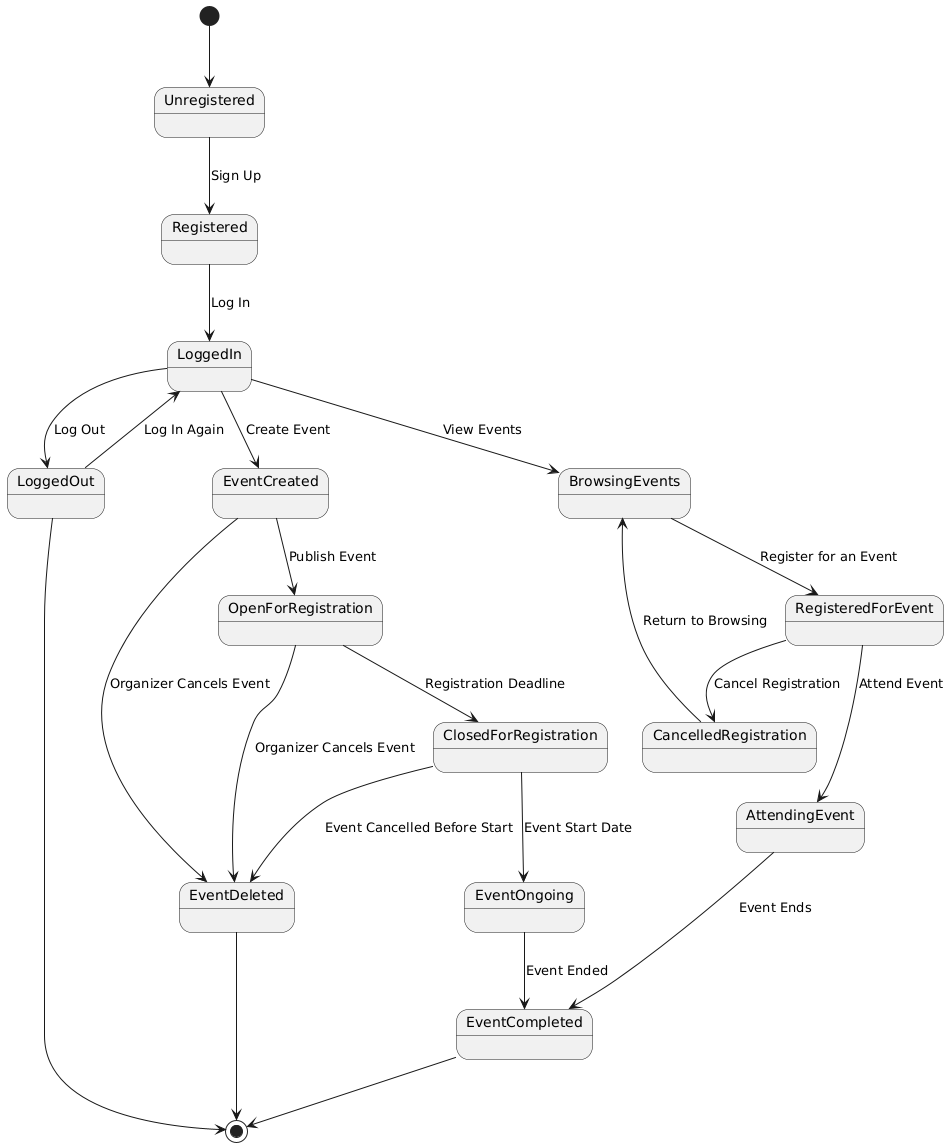

The diagram above was rendered by PlantUML. Its source (embedded in the PNG):
@startuml
[*] --> Unregistered

' User Registration & Authentication
Unregistered --> Registered : Sign Up
Registered --> LoggedIn : Log In
LoggedIn --> LoggedOut : Log Out
LoggedOut --> LoggedIn : Log In Again

' Event Creation and Management
LoggedIn --> EventCreated : Create Event
EventCreated --> OpenForRegistration : Publish Event
OpenForRegistration --> ClosedForRegistration : Registration Deadline
ClosedForRegistration --> EventOngoing : Event Start Date
EventOngoing --> EventCompleted : Event Ended

' User Interaction with Events
LoggedIn --> BrowsingEvents : View Events
BrowsingEvents --> RegisteredForEvent : Register for an Event
RegisteredForEvent --> CancelledRegistration : Cancel Registration
CancelledRegistration --> BrowsingEvents : Return to Browsing

' Attending and Completing Events
RegisteredForEvent --> AttendingEvent : Attend Event
AttendingEvent --> EventCompleted : Event Ends

' Event Deletion (Organizer Only)
EventCreated --> EventDeleted : Organizer Cancels Event
OpenForRegistration --> EventDeleted : Organizer Cancels Event
ClosedForRegistration --> EventDeleted : Event Cancelled Before Start

' System End State
EventCompleted --> [*]
EventDeleted --> [*]
LoggedOut --> [*]
@enduml